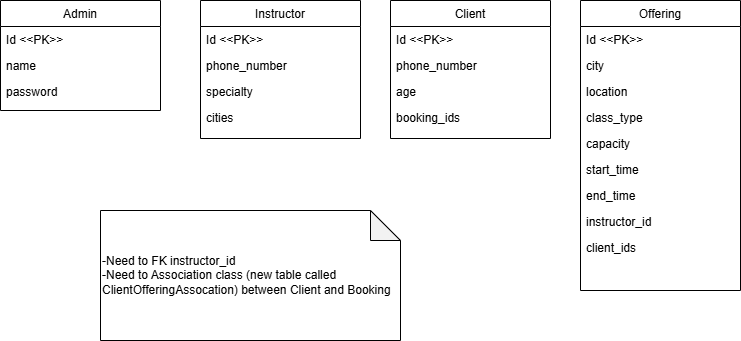

The diagram above was exported from draw.io. Its source (the exported page's mxGraphModel, read from the mxfile embedded in the PNG):
<mxGraphModel dx="954" dy="558" grid="1" gridSize="10" guides="1" tooltips="1" connect="1" arrows="1" fold="1" page="1" pageScale="1" pageWidth="827" pageHeight="1169" math="0" shadow="0">
  <root>
    <mxCell id="WIyWlLk6GJQsqaUBKTNV-0" />
    <mxCell id="WIyWlLk6GJQsqaUBKTNV-1" parent="WIyWlLk6GJQsqaUBKTNV-0" />
    <mxCell id="zkfFHV4jXpPFQw0GAbJ--0" value="Admin" style="swimlane;fontStyle=0;align=center;verticalAlign=top;childLayout=stackLayout;horizontal=1;startSize=26;horizontalStack=0;resizeParent=1;resizeLast=0;collapsible=1;marginBottom=0;rounded=0;shadow=0;strokeWidth=1;" parent="WIyWlLk6GJQsqaUBKTNV-1" vertex="1">
      <mxGeometry x="60" y="110" width="160" height="110" as="geometry">
        <mxRectangle x="230" y="140" width="160" height="26" as="alternateBounds" />
      </mxGeometry>
    </mxCell>
    <mxCell id="zkfFHV4jXpPFQw0GAbJ--1" value="Id &lt;&lt;PK&gt;&gt;" style="text;align=left;verticalAlign=top;spacingLeft=4;spacingRight=4;overflow=hidden;rotatable=0;points=[[0,0.5],[1,0.5]];portConstraint=eastwest;" parent="zkfFHV4jXpPFQw0GAbJ--0" vertex="1">
      <mxGeometry y="26" width="160" height="26" as="geometry" />
    </mxCell>
    <mxCell id="zkfFHV4jXpPFQw0GAbJ--2" value="name" style="text;align=left;verticalAlign=top;spacingLeft=4;spacingRight=4;overflow=hidden;rotatable=0;points=[[0,0.5],[1,0.5]];portConstraint=eastwest;rounded=0;shadow=0;html=0;" parent="zkfFHV4jXpPFQw0GAbJ--0" vertex="1">
      <mxGeometry y="52" width="160" height="26" as="geometry" />
    </mxCell>
    <mxCell id="zkfFHV4jXpPFQw0GAbJ--3" value="password" style="text;align=left;verticalAlign=top;spacingLeft=4;spacingRight=4;overflow=hidden;rotatable=0;points=[[0,0.5],[1,0.5]];portConstraint=eastwest;rounded=0;shadow=0;html=0;" parent="zkfFHV4jXpPFQw0GAbJ--0" vertex="1">
      <mxGeometry y="78" width="160" height="26" as="geometry" />
    </mxCell>
    <mxCell id="DK9P_mDDTulv-ZxN6nuK-12" value="Instructor" style="swimlane;fontStyle=0;align=center;verticalAlign=top;childLayout=stackLayout;horizontal=1;startSize=26;horizontalStack=0;resizeParent=1;resizeLast=0;collapsible=1;marginBottom=0;rounded=0;shadow=0;strokeWidth=1;" parent="WIyWlLk6GJQsqaUBKTNV-1" vertex="1">
      <mxGeometry x="260" y="110" width="160" height="138" as="geometry">
        <mxRectangle x="230" y="140" width="160" height="26" as="alternateBounds" />
      </mxGeometry>
    </mxCell>
    <mxCell id="DK9P_mDDTulv-ZxN6nuK-13" value="Id &lt;&lt;PK&gt;&gt;" style="text;align=left;verticalAlign=top;spacingLeft=4;spacingRight=4;overflow=hidden;rotatable=0;points=[[0,0.5],[1,0.5]];portConstraint=eastwest;" parent="DK9P_mDDTulv-ZxN6nuK-12" vertex="1">
      <mxGeometry y="26" width="160" height="26" as="geometry" />
    </mxCell>
    <mxCell id="DK9P_mDDTulv-ZxN6nuK-14" value="phone_number" style="text;align=left;verticalAlign=top;spacingLeft=4;spacingRight=4;overflow=hidden;rotatable=0;points=[[0,0.5],[1,0.5]];portConstraint=eastwest;rounded=0;shadow=0;html=0;" parent="DK9P_mDDTulv-ZxN6nuK-12" vertex="1">
      <mxGeometry y="52" width="160" height="26" as="geometry" />
    </mxCell>
    <mxCell id="DK9P_mDDTulv-ZxN6nuK-15" value="specialty" style="text;align=left;verticalAlign=top;spacingLeft=4;spacingRight=4;overflow=hidden;rotatable=0;points=[[0,0.5],[1,0.5]];portConstraint=eastwest;rounded=0;shadow=0;html=0;" parent="DK9P_mDDTulv-ZxN6nuK-12" vertex="1">
      <mxGeometry y="78" width="160" height="26" as="geometry" />
    </mxCell>
    <mxCell id="DK9P_mDDTulv-ZxN6nuK-30" value="cities" style="text;align=left;verticalAlign=top;spacingLeft=4;spacingRight=4;overflow=hidden;rotatable=0;points=[[0,0.5],[1,0.5]];portConstraint=eastwest;rounded=0;shadow=0;html=0;" parent="DK9P_mDDTulv-ZxN6nuK-12" vertex="1">
      <mxGeometry y="104" width="160" height="26" as="geometry" />
    </mxCell>
    <mxCell id="DK9P_mDDTulv-ZxN6nuK-18" value="Client" style="swimlane;fontStyle=0;align=center;verticalAlign=top;childLayout=stackLayout;horizontal=1;startSize=26;horizontalStack=0;resizeParent=1;resizeLast=0;collapsible=1;marginBottom=0;rounded=0;shadow=0;strokeWidth=1;" parent="WIyWlLk6GJQsqaUBKTNV-1" vertex="1">
      <mxGeometry x="450" y="110" width="160" height="138" as="geometry">
        <mxRectangle x="230" y="140" width="160" height="26" as="alternateBounds" />
      </mxGeometry>
    </mxCell>
    <mxCell id="DK9P_mDDTulv-ZxN6nuK-19" value="Id &lt;&lt;PK&gt;&gt;" style="text;align=left;verticalAlign=top;spacingLeft=4;spacingRight=4;overflow=hidden;rotatable=0;points=[[0,0.5],[1,0.5]];portConstraint=eastwest;" parent="DK9P_mDDTulv-ZxN6nuK-18" vertex="1">
      <mxGeometry y="26" width="160" height="26" as="geometry" />
    </mxCell>
    <mxCell id="DK9P_mDDTulv-ZxN6nuK-20" value="phone_number" style="text;align=left;verticalAlign=top;spacingLeft=4;spacingRight=4;overflow=hidden;rotatable=0;points=[[0,0.5],[1,0.5]];portConstraint=eastwest;rounded=0;shadow=0;html=0;" parent="DK9P_mDDTulv-ZxN6nuK-18" vertex="1">
      <mxGeometry y="52" width="160" height="26" as="geometry" />
    </mxCell>
    <mxCell id="DK9P_mDDTulv-ZxN6nuK-21" value="age" style="text;align=left;verticalAlign=top;spacingLeft=4;spacingRight=4;overflow=hidden;rotatable=0;points=[[0,0.5],[1,0.5]];portConstraint=eastwest;rounded=0;shadow=0;html=0;" parent="DK9P_mDDTulv-ZxN6nuK-18" vertex="1">
      <mxGeometry y="78" width="160" height="26" as="geometry" />
    </mxCell>
    <mxCell id="DK9P_mDDTulv-ZxN6nuK-31" value="booking_ids" style="text;align=left;verticalAlign=top;spacingLeft=4;spacingRight=4;overflow=hidden;rotatable=0;points=[[0,0.5],[1,0.5]];portConstraint=eastwest;rounded=0;shadow=0;html=0;" parent="DK9P_mDDTulv-ZxN6nuK-18" vertex="1">
      <mxGeometry y="104" width="160" height="26" as="geometry" />
    </mxCell>
    <mxCell id="DK9P_mDDTulv-ZxN6nuK-24" value="Offering" style="swimlane;fontStyle=0;align=center;verticalAlign=top;childLayout=stackLayout;horizontal=1;startSize=26;horizontalStack=0;resizeParent=1;resizeLast=0;collapsible=1;marginBottom=0;rounded=0;shadow=0;strokeWidth=1;" parent="WIyWlLk6GJQsqaUBKTNV-1" vertex="1">
      <mxGeometry x="640" y="110" width="160" height="290" as="geometry">
        <mxRectangle x="230" y="140" width="160" height="26" as="alternateBounds" />
      </mxGeometry>
    </mxCell>
    <mxCell id="DK9P_mDDTulv-ZxN6nuK-25" value="Id &lt;&lt;PK&gt;&gt;" style="text;align=left;verticalAlign=top;spacingLeft=4;spacingRight=4;overflow=hidden;rotatable=0;points=[[0,0.5],[1,0.5]];portConstraint=eastwest;" parent="DK9P_mDDTulv-ZxN6nuK-24" vertex="1">
      <mxGeometry y="26" width="160" height="26" as="geometry" />
    </mxCell>
    <mxCell id="DK9P_mDDTulv-ZxN6nuK-26" value="city&#10;" style="text;align=left;verticalAlign=top;spacingLeft=4;spacingRight=4;overflow=hidden;rotatable=0;points=[[0,0.5],[1,0.5]];portConstraint=eastwest;rounded=0;shadow=0;html=0;" parent="DK9P_mDDTulv-ZxN6nuK-24" vertex="1">
      <mxGeometry y="52" width="160" height="26" as="geometry" />
    </mxCell>
    <mxCell id="DK9P_mDDTulv-ZxN6nuK-27" value="location" style="text;align=left;verticalAlign=top;spacingLeft=4;spacingRight=4;overflow=hidden;rotatable=0;points=[[0,0.5],[1,0.5]];portConstraint=eastwest;rounded=0;shadow=0;html=0;" parent="DK9P_mDDTulv-ZxN6nuK-24" vertex="1">
      <mxGeometry y="78" width="160" height="26" as="geometry" />
    </mxCell>
    <mxCell id="DK9P_mDDTulv-ZxN6nuK-32" value="class_type" style="text;align=left;verticalAlign=top;spacingLeft=4;spacingRight=4;overflow=hidden;rotatable=0;points=[[0,0.5],[1,0.5]];portConstraint=eastwest;rounded=0;shadow=0;html=0;" parent="DK9P_mDDTulv-ZxN6nuK-24" vertex="1">
      <mxGeometry y="104" width="160" height="26" as="geometry" />
    </mxCell>
    <mxCell id="DK9P_mDDTulv-ZxN6nuK-34" value="capacity" style="text;align=left;verticalAlign=top;spacingLeft=4;spacingRight=4;overflow=hidden;rotatable=0;points=[[0,0.5],[1,0.5]];portConstraint=eastwest;rounded=0;shadow=0;html=0;" parent="DK9P_mDDTulv-ZxN6nuK-24" vertex="1">
      <mxGeometry y="130" width="160" height="26" as="geometry" />
    </mxCell>
    <mxCell id="DK9P_mDDTulv-ZxN6nuK-33" value="start_time" style="text;align=left;verticalAlign=top;spacingLeft=4;spacingRight=4;overflow=hidden;rotatable=0;points=[[0,0.5],[1,0.5]];portConstraint=eastwest;rounded=0;shadow=0;html=0;" parent="DK9P_mDDTulv-ZxN6nuK-24" vertex="1">
      <mxGeometry y="156" width="160" height="26" as="geometry" />
    </mxCell>
    <mxCell id="DK9P_mDDTulv-ZxN6nuK-35" value="end_time" style="text;align=left;verticalAlign=top;spacingLeft=4;spacingRight=4;overflow=hidden;rotatable=0;points=[[0,0.5],[1,0.5]];portConstraint=eastwest;rounded=0;shadow=0;html=0;" parent="DK9P_mDDTulv-ZxN6nuK-24" vertex="1">
      <mxGeometry y="182" width="160" height="26" as="geometry" />
    </mxCell>
    <mxCell id="DK9P_mDDTulv-ZxN6nuK-36" value="instructor_id" style="text;align=left;verticalAlign=top;spacingLeft=4;spacingRight=4;overflow=hidden;rotatable=0;points=[[0,0.5],[1,0.5]];portConstraint=eastwest;rounded=0;shadow=0;html=0;" parent="DK9P_mDDTulv-ZxN6nuK-24" vertex="1">
      <mxGeometry y="208" width="160" height="26" as="geometry" />
    </mxCell>
    <mxCell id="DK9P_mDDTulv-ZxN6nuK-37" value="client_ids" style="text;align=left;verticalAlign=top;spacingLeft=4;spacingRight=4;overflow=hidden;rotatable=0;points=[[0,0.5],[1,0.5]];portConstraint=eastwest;rounded=0;shadow=0;html=0;" parent="DK9P_mDDTulv-ZxN6nuK-24" vertex="1">
      <mxGeometry y="234" width="160" height="26" as="geometry" />
    </mxCell>
    <mxCell id="DK9P_mDDTulv-ZxN6nuK-38" value="-Need to FK instructor_id&lt;div&gt;-Need to Association class (new table called ClientOfferingAssocation) between Client and Booking&lt;/div&gt;" style="shape=note;whiteSpace=wrap;html=1;backgroundOutline=1;darkOpacity=0.05;align=left;" parent="WIyWlLk6GJQsqaUBKTNV-1" vertex="1">
      <mxGeometry x="160" y="320" width="300" height="130" as="geometry" />
    </mxCell>
  </root>
</mxGraphModel>